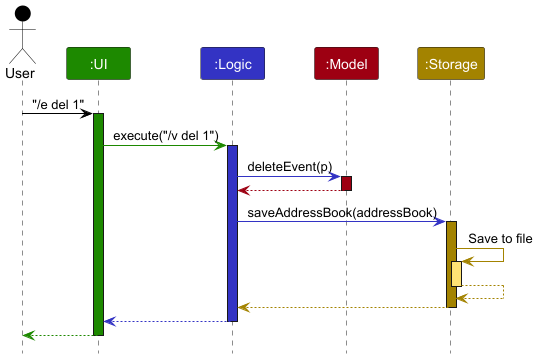

The diagram above was rendered by PlantUML. Its source (embedded in the PNG):
@startuml
!include style.puml
skinparam ArrowFontStyle plain

Actor User as user USER_COLOR
Participant ":UI" as ui UI_COLOR
Participant ":Logic" as logic LOGIC_COLOR
Participant ":Model" as model MODEL_COLOR
Participant ":Storage" as storage STORAGE_COLOR

user -[USER_COLOR]> ui : "/e del 1"
activate ui UI_COLOR

ui -[UI_COLOR]> logic : execute("/v del 1")
activate logic LOGIC_COLOR

logic -[LOGIC_COLOR]> model : deleteEvent(p)
activate model MODEL_COLOR

model -[MODEL_COLOR]-> logic
deactivate model

logic -[LOGIC_COLOR]> storage : saveAddressBook(addressBook)
activate storage STORAGE_COLOR

storage -[STORAGE_COLOR]> storage : Save to file
activate storage STORAGE_COLOR_T1
storage --[STORAGE_COLOR]> storage
deactivate storage

storage --[STORAGE_COLOR]> logic
deactivate storage

logic --[LOGIC_COLOR]> ui
deactivate logic

ui--[UI_COLOR]> user
deactivate ui
@enduml